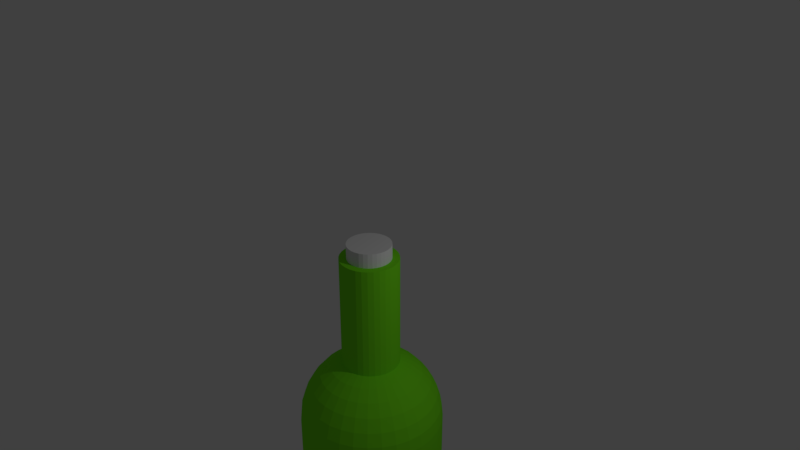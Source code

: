 # Source: winebottle.blend  (saved by Blender 2.79.0; exported with 4.5.12 LTS)
import bpy
from mathutils import Matrix  # noqa: F401  (used for matrix-valued properties, if any)

bpy.ops.wm.read_factory_settings(use_empty=True)
scene = bpy.context.scene
scene.name = 'Scene'

# ---- collections
col_collection_1 = bpy.data.collections.new('Collection 1'); scene.collection.children.link(col_collection_1)

# ---- materials (node trees are filled in below, after node groups)
mat_glass = bpy.data.materials.new('Glass')
mat_glass.alpha_threshold = 0.0
mat_glass.use_transparent_shadow = False
mat_glass.diffuse_color = (0.1948, 0.8, 0.01568, 1.0)
mat_glass.roughness = 0.5

# ---- material node trees

# ---- world
world_world = bpy.data.worlds.new('World'); scene.world = world_world
world_world.color = (0.05088, 0.05088, 0.05088)
world_world.use_sun_shadow = False
world_world.sun_shadow_jitter_overblur = 0.0
world_world.cycles.sampling_method = 'MANUAL'

# ---- cameras
cam_camera = bpy.data.cameras.new('Camera')
cam_camera.clip_end = 100.0
cam_camera.lens = 35.0
cam_camera.sensor_width = 32.0
cam_camera.sensor_height = 18.0
cam_camera.ortho_scale = 7.314
cam_camera.dof.focus_distance = 0.0
cam_camera.dof.aperture_fstop = 128.0

# ---- lights
light_lamp = bpy.data.lights.new('Lamp', 'POINT')
light_lamp.transmission_factor = 0.0
light_lamp.cutoff_distance = 30.0
light_lamp.energy = 100.0
light_lamp.shadow_buffer_clip_start = 1.001
light_lamp.shadow_soft_size = 0.1
light_lamp.shadow_maximum_resolution = 0.006
light_lamp.use_absolute_resolution = True

# ---- meshes
me_cylinder_010 = bpy.data.meshes.new('Cylinder.010')
me_cylinder_010.from_pydata([(0.0, 1.0, -1.0), (0.0, 1.0, 1.0), (0.1951, 0.9808, -1.0), (0.1951, 0.9808, 1.0), (0.3827, 0.9239, -1.0), (0.3827, 0.9239, 1.0), (0.5556, 0.8315, -1.0), (0.5556, 0.8315, 1.0), (0.7071, 0.7071, -1.0), (0.7071, 0.7071, 1.0), (0.8315, 0.5556, -1.0), (0.8315, 0.5556, 1.0), (0.9239, 0.3827, -1.0), (0.9239, 0.3827, 1.0), (0.9808, 0.1951, -1.0), (0.9808, 0.1951, 1.0), (1.0, 7.55e-08, -1.0), (1.0, 7.55e-08, 1.0), (0.9808, -0.1951, -1.0), (0.9808, -0.1951, 1.0), (0.9239, -0.3827, -1.0), (0.9239, -0.3827, 1.0), (0.8315, -0.5556, -1.0), (0.8315, -0.5556, 1.0), (0.7071, -0.7071, -1.0), (0.7071, -0.7071, 1.0), (0.5556, -0.8315, -1.0), (0.5556, -0.8315, 1.0), (0.3827, -0.9239, -1.0), (0.3827, -0.9239, 1.0), (0.1951, -0.9808, -1.0), (0.1951, -0.9808, 1.0), (-3.258e-07, -1.0, -1.0), (-3.258e-07, -1.0, 1.0), (-0.1951, -0.9808, -1.0), (-0.1951, -0.9808, 1.0), (-0.3827, -0.9239, -1.0), (-0.3827, -0.9239, 1.0), (-0.5556, -0.8315, -1.0), (-0.5556, -0.8315, 1.0), (-0.7071, -0.7071, -1.0), (-0.7071, -0.7071, 1.0), (-0.8315, -0.5556, -1.0), (-0.8315, -0.5556, 1.0), (-0.9239, -0.3827, -1.0), (-0.9239, -0.3827, 1.0), (-0.9808, -0.1951, -1.0), (-0.9808, -0.1951, 1.0), (-1.0, 9.656e-07, -1.0), (-1.0, 9.656e-07, 1.0), (-0.9808, 0.1951, -1.0), (-0.9808, 0.1951, 1.0), (-0.9239, 0.3827, -1.0), (-0.9239, 0.3827, 1.0), (-0.8315, 0.5556, -1.0), (-0.8315, 0.5556, 1.0), (-0.7071, 0.7071, -1.0), (-0.7071, 0.7071, 1.0), (-0.5556, 0.8315, -1.0), (-0.5556, 0.8315, 1.0), (-0.3827, 0.9239, -1.0), (-0.3827, 0.9239, 1.0), (-0.1951, 0.9808, -1.0), (-0.1951, 0.9808, 1.0)], [], [(0, 1, 3, 2), (2, 3, 5, 4), (4, 5, 7, 6), (6, 7, 9, 8), (8, 9, 11, 10), (10, 11, 13, 12), (12, 13, 15, 14), (14, 15, 17, 16), (16, 17, 19, 18), (18, 19, 21, 20), (20, 21, 23, 22), (22, 23, 25, 24), (24, 25, 27, 26), (26, 27, 29, 28), (28, 29, 31, 30), (30, 31, 33, 32), (32, 33, 35, 34), (34, 35, 37, 36), (36, 37, 39, 38), (38, 39, 41, 40), (40, 41, 43, 42), (42, 43, 45, 44), (44, 45, 47, 46), (46, 47, 49, 48), (48, 49, 51, 50), (50, 51, 53, 52), (52, 53, 55, 54), (54, 55, 57, 56), (56, 57, 59, 58), (58, 59, 61, 60), (3, 1, 63, 61, 59, 57, 55, 53, 51, 49, 47, 45, 43, 41, 39, 37, 35, 33, 31, 29, 27, 25, 23, 21, 19, 17, 15, 13, 11, 9, 7, 5), (60, 61, 63, 62), (62, 63, 1, 0), (0, 2, 4, 6, 8, 10, 12, 14, 16, 18, 20, 22, 24, 26, 28, 30, 32, 34, 36, 38, 40, 42, 44, 46, 48, 50, 52, 54, 56, 58, 60, 62)])
me_cylinder_010.materials.append(mat_glass)
me_cylinder_010.use_remesh_preserve_volume = False
me_cylinder_010.use_remesh_preserve_attributes = False
me_cylinder_010.use_mirror_vertex_groups = False
me_cylinder_010.update()
me_torus_002 = bpy.data.meshes.new('Torus.002')
me_torus_002.from_pydata([(1.01, 0.0, 0.0), (0.3047, -0.03176, -0.2193), (0.3196, 0.0, -0.185), (0.455, 0.0, -0.3204), (0.64, 0.0, -0.37), (0.825, 0.0, -0.3204), (0.9604, 0.0, -0.185), (1.001, 0.1318, 0.0), (0.3024, 0.003485, -0.2193), (0.3168, 0.04171, -0.185), (0.4511, 0.05939, -0.3204), (0.6345, 0.08354, -0.37), (0.8179, 0.1077, -0.3204), (0.9522, 0.1254, -0.185), (0.9756, 0.2614, 0.0), (0.2955, 0.03812, -0.2193), (0.3087, 0.08271, -0.185), (0.4395, 0.1178, -0.3204), (0.6182, 0.1656, -0.37), (0.7969, 0.2135, -0.3204), (0.9277, 0.2486, -0.185), (0.9331, 0.3865, 0.0), (0.2841, 0.07157, -0.2193), (0.2952, 0.1223, -0.185), (0.4204, 0.1741, -0.3204), (0.5913, 0.2449, -0.37), (0.7622, 0.3157, -0.3204), (0.8873, 0.3675, -0.185), (0.8747, 0.505, 0.0), (0.2685, 0.1032, -0.2193), (0.2768, 0.1598, -0.185), (0.394, 0.2275, -0.3204), (0.5543, 0.32, -0.37), (0.7145, 0.4125, -0.3204), (0.8318, 0.4802, -0.185), (0.8013, 0.6148, 0.0), (0.2489, 0.1326, -0.2193), (0.2535, 0.1945, -0.185), (0.361, 0.277, -0.3204), (0.5077, 0.3896, -0.37), (0.6545, 0.5022, -0.3204), (0.762, 0.5847, -0.185), (0.7142, 0.7142, 0.0), (0.2256, 0.1592, -0.2193), (0.226, 0.226, -0.185), (0.3217, 0.3217, -0.3204), (0.4525, 0.4525, -0.37), (0.5834, 0.5834, -0.3204), (0.6791, 0.6791, -0.185), (0.6148, 0.8013, 0.0), (0.199, 0.1824, -0.2193), (0.1945, 0.2535, -0.185), (0.277, 0.361, -0.3204), (0.3896, 0.5077, -0.37), (0.5022, 0.6545, -0.3204), (0.5847, 0.762, -0.185), (0.505, 0.8747, 0.0), (0.1697, 0.2021, -0.2193), (0.1598, 0.2768, -0.185), (0.2275, 0.394, -0.3204), (0.32, 0.5543, -0.37), (0.4125, 0.7145, -0.3204), (0.4802, 0.8318, -0.185), (0.3865, 0.9331, 0.0), (0.138, 0.2177, -0.2193), (0.1223, 0.2952, -0.185), (0.1741, 0.4204, -0.3204), (0.2449, 0.5913, -0.37), (0.3157, 0.7622, -0.3204), (0.3675, 0.8873, -0.185), (0.2614, 0.9756, 0.0), (0.1045, 0.229, -0.2193), (0.08271, 0.3087, -0.185), (0.1178, 0.4395, -0.3204), (0.1656, 0.6182, -0.37), (0.2135, 0.7969, -0.3204), (0.2486, 0.9277, -0.185), (0.1318, 1.001, 0.0), (0.06991, 0.2359, -0.2193), (0.04171, 0.3168, -0.185), (0.05939, 0.4511, -0.3204), (0.08354, 0.6345, -0.37), (0.1077, 0.8179, -0.3204), (0.1254, 0.9522, -0.185), (7.625e-08, 1.01, 0.0), (0.03466, 0.2382, -0.2193), (2.413e-08, 0.3196, -0.185), (3.435e-08, 0.455, -0.3204), (4.832e-08, 0.64, -0.37), (6.229e-08, 0.825, -0.3204), (7.251e-08, 0.9604, -0.185), (-0.1318, 1.001, 0.0), (-0.0005774, 0.2359, -0.2193), (-0.04171, 0.3168, -0.185), (-0.05939, 0.4511, -0.3204), (-0.08354, 0.6345, -0.37), (-0.1077, 0.8179, -0.3204), (-0.1254, 0.9522, -0.185), (-0.2614, 0.9756, 0.0), (-0.03522, 0.229, -0.2193), (-0.08271, 0.3087, -0.185), (-0.1178, 0.4395, -0.3204), (-0.1656, 0.6182, -0.37), (-0.2135, 0.7969, -0.3204), (-0.2486, 0.9277, -0.185), (-0.3865, 0.9331, 0.0), (-0.06866, 0.2177, -0.2193), (-0.1223, 0.2952, -0.185), (-0.1741, 0.4204, -0.3204), (-0.2449, 0.5913, -0.37), (-0.3157, 0.7622, -0.3204), (-0.3675, 0.8873, -0.185), (-0.505, 0.8747, 0.0), (-0.1003, 0.2021, -0.2193), (-0.1598, 0.2768, -0.185), (-0.2275, 0.394, -0.3204), (-0.32, 0.5543, -0.37), (-0.4125, 0.7145, -0.3204), (-0.4802, 0.8318, -0.185), (-0.6148, 0.8013, 0.0), (-0.1297, 0.1824, -0.2193), (-0.1945, 0.2535, -0.185), (-0.277, 0.361, -0.3204), (-0.3896, 0.5077, -0.37), (-0.5022, 0.6545, -0.3204), (-0.5847, 0.762, -0.185), (-0.7142, 0.7142, 0.0), (-0.1563, 0.1592, -0.2193), (-0.226, 0.226, -0.185), (-0.3217, 0.3217, -0.3204), (-0.4525, 0.4525, -0.37), (-0.5834, 0.5834, -0.3204), (-0.6791, 0.6791, -0.185), (-0.8013, 0.6148, 0.0), (-0.1795, 0.1326, -0.2193), (-0.2535, 0.1945, -0.185), (-0.361, 0.277, -0.3204), (-0.5077, 0.3896, -0.37), (-0.6545, 0.5022, -0.3204), (-0.762, 0.5847, -0.185), (-0.8747, 0.505, 0.0), (-0.1992, 0.1032, -0.2193), (-0.2768, 0.1598, -0.185), (-0.394, 0.2275, -0.3204), (-0.5543, 0.32, -0.37), (-0.7145, 0.4125, -0.3204), (-0.8318, 0.4802, -0.185), (-0.9331, 0.3865, 0.0), (-0.2148, 0.07157, -0.2193), (-0.2952, 0.1223, -0.185), (-0.4204, 0.1741, -0.3204), (-0.5913, 0.2449, -0.37), (-0.7622, 0.3157, -0.3204), (-0.8873, 0.3675, -0.185), (-0.9756, 0.2614, 0.0), (-0.2261, 0.03812, -0.2193), (-0.3087, 0.08271, -0.185), (-0.4395, 0.1178, -0.3204), (-0.6182, 0.1656, -0.37), (-0.7969, 0.2135, -0.3204), (-0.9277, 0.2486, -0.185), (-1.001, 0.1318, 0.0), (-0.233, 0.003485, -0.2193), (-0.3168, 0.04171, -0.185), (-0.4511, 0.05939, -0.3204), (-0.6345, 0.08354, -0.37), (-0.8179, 0.1077, -0.3204), (-0.9522, 0.1254, -0.185), (-1.01, 8.83e-08, 0.0), (-0.2353, -0.03176, -0.2193), (-0.3196, 2.794e-08, -0.185), (-0.455, 3.978e-08, -0.3204), (-0.64, 5.595e-08, -0.37), (-0.825, 7.212e-08, -0.3204), (-0.9604, 8.396e-08, -0.185), (-1.001, -0.1318, 0.0), (-0.233, -0.067, -0.2193), (-0.3168, -0.04171, -0.185), (-0.4511, -0.05939, -0.3204), (-0.6345, -0.08354, -0.37), (-0.8179, -0.1077, -0.3204), (-0.9522, -0.1254, -0.185), (-0.9756, -0.2614, 0.0), (-0.2261, -0.1016, -0.2193), (-0.3087, -0.08271, -0.185), (-0.4395, -0.1178, -0.3204), (-0.6182, -0.1656, -0.37), (-0.7969, -0.2135, -0.3204), (-0.9277, -0.2486, -0.185), (-0.9331, -0.3865, 0.0), (-0.2148, -0.1351, -0.2193), (-0.2952, -0.1223, -0.185), (-0.4204, -0.1741, -0.3204), (-0.5913, -0.2449, -0.37), (-0.7622, -0.3157, -0.3204), (-0.8873, -0.3675, -0.185), (-0.8747, -0.505, 0.0), (-0.1992, -0.1668, -0.2193), (-0.2768, -0.1598, -0.185), (-0.394, -0.2275, -0.3204), (-0.5543, -0.32, -0.37), (-0.7145, -0.4125, -0.3204), (-0.8318, -0.4802, -0.185), (-0.8013, -0.6148, 0.0), (-0.1795, -0.1961, -0.2193), (-0.2535, -0.1945, -0.185), (-0.361, -0.277, -0.3204), (-0.5077, -0.3896, -0.37), (-0.6545, -0.5022, -0.3204), (-0.762, -0.5847, -0.185), (-0.7142, -0.7142, 0.0), (-0.1563, -0.2227, -0.2193), (-0.226, -0.226, -0.185), (-0.3217, -0.3217, -0.3204), (-0.4525, -0.4525, -0.37), (-0.5834, -0.5834, -0.3204), (-0.6791, -0.6791, -0.185), (-0.6148, -0.8013, 0.0), (-0.1297, -0.246, -0.2193), (-0.1945, -0.2535, -0.185), (-0.277, -0.361, -0.3204), (-0.3896, -0.5077, -0.37), (-0.5022, -0.6545, -0.3204), (-0.5847, -0.762, -0.185), (-0.505, -0.8747, 0.0), (-0.1003, -0.2656, -0.2193), (-0.1598, -0.2768, -0.185), (-0.2275, -0.394, -0.3204), (-0.32, -0.5543, -0.37), (-0.4125, -0.7145, -0.3204), (-0.4802, -0.8318, -0.185), (-0.3865, -0.9331, 0.0), (-0.06866, -0.2812, -0.2193), (-0.1223, -0.2952, -0.185), (-0.1741, -0.4204, -0.3204), (-0.2449, -0.5913, -0.37), (-0.3157, -0.7622, -0.3204), (-0.3675, -0.8873, -0.185), (-0.2614, -0.9756, 0.0), (-0.03522, -0.2926, -0.2193), (-0.08271, -0.3087, -0.185), (-0.1178, -0.4395, -0.3204), (-0.1656, -0.6182, -0.37), (-0.2135, -0.7969, -0.3204), (-0.2486, -0.9277, -0.185), (-0.1318, -1.001, 0.0), (-0.0005776, -0.2994, -0.2193), (-0.04171, -0.3168, -0.185), (-0.05939, -0.4511, -0.3204), (-0.08354, -0.6345, -0.37), (-0.1077, -0.8179, -0.3204), (-0.1254, -0.9522, -0.185), (7.625e-08, -1.01, 0.0), (0.03466, -0.3018, -0.2193), (2.413e-08, -0.3196, -0.185), (3.435e-08, -0.455, -0.3204), (4.832e-08, -0.64, -0.37), (6.229e-08, -0.825, -0.3204), (7.251e-08, -0.9604, -0.185), (0.1318, -1.001, 0.0), (0.06991, -0.2994, -0.2193), (0.04171, -0.3168, -0.185), (0.05939, -0.4511, -0.3204), (0.08354, -0.6345, -0.37), (0.1077, -0.8179, -0.3204), (0.1254, -0.9522, -0.185), (0.2614, -0.9756, 0.0), (0.1045, -0.2926, -0.2193), (0.08271, -0.3087, -0.185), (0.1178, -0.4395, -0.3204), (0.1656, -0.6182, -0.37), (0.2135, -0.7969, -0.3204), (0.2486, -0.9277, -0.185), (0.3865, -0.9331, 0.0), (0.138, -0.2812, -0.2193), (0.1223, -0.2952, -0.185), (0.1741, -0.4204, -0.3204), (0.2449, -0.5913, -0.37), (0.3157, -0.7622, -0.3204), (0.3675, -0.8873, -0.185), (0.505, -0.8747, 0.0), (0.1697, -0.2656, -0.2193), (0.1598, -0.2768, -0.185), (0.2275, -0.394, -0.3204), (0.32, -0.5543, -0.37), (0.4125, -0.7145, -0.3204), (0.4802, -0.8318, -0.185), (0.6148, -0.8013, 0.0), (0.199, -0.246, -0.2193), (0.1945, -0.2535, -0.185), (0.277, -0.361, -0.3204), (0.3896, -0.5077, -0.37), (0.5022, -0.6545, -0.3204), (0.5847, -0.762, -0.185), (0.7142, -0.7142, 0.0), (0.2256, -0.2227, -0.2193), (0.226, -0.226, -0.185), (0.3217, -0.3217, -0.3204), (0.4525, -0.4525, -0.37), (0.5834, -0.5834, -0.3204), (0.6791, -0.6791, -0.185), (0.8013, -0.6148, 0.0), (0.2489, -0.1961, -0.2193), (0.2535, -0.1945, -0.185), (0.361, -0.277, -0.3204), (0.5077, -0.3896, -0.37), (0.6545, -0.5022, -0.3204), (0.762, -0.5847, -0.185), (0.8747, -0.505, 0.0), (0.2685, -0.1668, -0.2193), (0.2768, -0.1598, -0.185), (0.394, -0.2275, -0.3204), (0.5543, -0.32, -0.37), (0.7145, -0.4125, -0.3204), (0.8318, -0.4802, -0.185), (0.9331, -0.3865, 0.0), (0.2841, -0.1351, -0.2193), (0.2952, -0.1223, -0.185), (0.4204, -0.1741, -0.3204), (0.5913, -0.2449, -0.37), (0.7622, -0.3157, -0.3204), (0.8873, -0.3675, -0.185), (0.9756, -0.2614, 0.0), (0.2955, -0.1016, -0.2193), (0.3087, -0.08271, -0.185), (0.4395, -0.1178, -0.3204), (0.6182, -0.1656, -0.37), (0.7969, -0.2135, -0.3204), (0.9277, -0.2486, -0.185), (1.001, -0.1318, 0.0), (0.3024, -0.067, -0.2193), (0.3168, -0.04171, -0.185), (0.4511, -0.05939, -0.3204), (0.6345, -0.08354, -0.37), (0.8179, -0.1077, -0.3204), (0.9522, -0.1254, -0.185), (0.0886, 0.03853, -0.2193), (0.07896, 0.04497, -0.2193), (0.1114, 0.01254, -0.2193), (0.105, 0.02218, -0.2193), (0.1114, -0.07606, -0.2193), (0.1165, -0.06566, -0.2193), (-0.009635, -0.1085, -0.2193), (0.0007591, -0.1136, -0.2193), (-0.05318, -0.02019, -0.2193), (-0.05393, -0.03176, -0.2193), (0.04623, 0.05608, -0.2193), (0.03466, 0.05684, -0.2193), (-0.009635, 0.04497, -0.2193), (-0.01927, 0.03853, -0.2193), (0.04623, -0.1196, -0.2193), (0.0576, -0.1173, -0.2193), (0.1202, -0.008826, -0.2193), (0.1165, 0.002149, -0.2193), (-0.04719, -0.06566, -0.2193), (-0.04206, -0.07606, -0.2193), (0.0886, -0.102, -0.2193), (0.09731, -0.09441, -0.2193), (0.0231, 0.05608, -0.2193), (-0.04206, 0.01254, -0.2193), (-0.04719, 0.002149, -0.2193), (0.09731, 0.03089, -0.2193), (0.01173, -0.1173, -0.2193), (0.105, -0.08569, -0.2193), (-0.01927, -0.102, -0.2193), (0.06857, -0.1136, -0.2193), (-0.02798, 0.03089, -0.2193), (-0.05092, -0.008826, -0.2193), (0.0231, -0.1196, -0.2193), (0.0576, 0.05382, -0.2193), (0.1225, -0.02019, -0.2193), (0.01173, 0.05382, -0.2193), (0.1202, -0.05469, -0.2193), (0.1225, -0.04332, -0.2193), (-0.02798, -0.09441, -0.2193), (-0.05092, -0.05469, -0.2193), (0.1233, -0.03176, -0.2193), (-0.05318, -0.04332, -0.2193), (0.06857, 0.0501, -0.2193), (0.07896, -0.1085, -0.2193), (-0.03563, 0.02218, -0.2193), (0.03466, -0.1204, -0.2193), (0.0007591, 0.0501, -0.2193), (-0.03563, -0.08569, -0.2193)], [], [(1, 8, 9, 2), (2, 9, 10, 3), (3, 10, 11, 4), (4, 11, 12, 5), (5, 12, 13, 6), (6, 13, 7, 0), (8, 15, 16, 9), (9, 16, 17, 10), (10, 17, 18, 11), (11, 18, 19, 12), (12, 19, 20, 13), (13, 20, 14, 7), (15, 22, 23, 16), (16, 23, 24, 17), (17, 24, 25, 18), (18, 25, 26, 19), (19, 26, 27, 20), (20, 27, 21, 14), (22, 29, 30, 23), (23, 30, 31, 24), (24, 31, 32, 25), (25, 32, 33, 26), (26, 33, 34, 27), (27, 34, 28, 21), (29, 36, 37, 30), (30, 37, 38, 31), (31, 38, 39, 32), (32, 39, 40, 33), (33, 40, 41, 34), (34, 41, 35, 28), (36, 43, 44, 37), (37, 44, 45, 38), (38, 45, 46, 39), (39, 46, 47, 40), (40, 47, 48, 41), (41, 48, 42, 35), (43, 50, 51, 44), (44, 51, 52, 45), (45, 52, 53, 46), (46, 53, 54, 47), (47, 54, 55, 48), (48, 55, 49, 42), (50, 57, 58, 51), (51, 58, 59, 52), (52, 59, 60, 53), (53, 60, 61, 54), (54, 61, 62, 55), (55, 62, 56, 49), (57, 64, 65, 58), (58, 65, 66, 59), (59, 66, 67, 60), (60, 67, 68, 61), (61, 68, 69, 62), (62, 69, 63, 56), (64, 71, 72, 65), (65, 72, 73, 66), (66, 73, 74, 67), (67, 74, 75, 68), (68, 75, 76, 69), (69, 76, 70, 63), (71, 78, 79, 72), (72, 79, 80, 73), (73, 80, 81, 74), (74, 81, 82, 75), (75, 82, 83, 76), (76, 83, 77, 70), (78, 85, 86, 79), (79, 86, 87, 80), (80, 87, 88, 81), (81, 88, 89, 82), (82, 89, 90, 83), (83, 90, 84, 77), (85, 92, 93, 86), (86, 93, 94, 87), (87, 94, 95, 88), (88, 95, 96, 89), (89, 96, 97, 90), (90, 97, 91, 84), (92, 99, 100, 93), (93, 100, 101, 94), (94, 101, 102, 95), (95, 102, 103, 96), (96, 103, 104, 97), (97, 104, 98, 91), (99, 106, 107, 100), (100, 107, 108, 101), (101, 108, 109, 102), (102, 109, 110, 103), (103, 110, 111, 104), (104, 111, 105, 98), (106, 113, 114, 107), (107, 114, 115, 108), (108, 115, 116, 109), (109, 116, 117, 110), (110, 117, 118, 111), (111, 118, 112, 105), (113, 120, 121, 114), (114, 121, 122, 115), (115, 122, 123, 116), (116, 123, 124, 117), (117, 124, 125, 118), (118, 125, 119, 112), (120, 127, 128, 121), (121, 128, 129, 122), (122, 129, 130, 123), (123, 130, 131, 124), (124, 131, 132, 125), (125, 132, 126, 119), (127, 134, 135, 128), (128, 135, 136, 129), (129, 136, 137, 130), (130, 137, 138, 131), (131, 138, 139, 132), (132, 139, 133, 126), (134, 141, 142, 135), (135, 142, 143, 136), (136, 143, 144, 137), (137, 144, 145, 138), (138, 145, 146, 139), (139, 146, 140, 133), (141, 148, 149, 142), (142, 149, 150, 143), (143, 150, 151, 144), (144, 151, 152, 145), (145, 152, 153, 146), (146, 153, 147, 140), (148, 155, 156, 149), (149, 156, 157, 150), (150, 157, 158, 151), (151, 158, 159, 152), (152, 159, 160, 153), (153, 160, 154, 147), (155, 162, 163, 156), (156, 163, 164, 157), (157, 164, 165, 158), (158, 165, 166, 159), (159, 166, 167, 160), (160, 167, 161, 154), (162, 169, 170, 163), (163, 170, 171, 164), (164, 171, 172, 165), (165, 172, 173, 166), (166, 173, 174, 167), (167, 174, 168, 161), (169, 176, 177, 170), (170, 177, 178, 171), (171, 178, 179, 172), (172, 179, 180, 173), (173, 180, 181, 174), (174, 181, 175, 168), (176, 183, 184, 177), (177, 184, 185, 178), (178, 185, 186, 179), (179, 186, 187, 180), (180, 187, 188, 181), (181, 188, 182, 175), (183, 190, 191, 184), (184, 191, 192, 185), (185, 192, 193, 186), (186, 193, 194, 187), (187, 194, 195, 188), (188, 195, 189, 182), (190, 197, 198, 191), (191, 198, 199, 192), (192, 199, 200, 193), (193, 200, 201, 194), (194, 201, 202, 195), (195, 202, 196, 189), (197, 204, 205, 198), (198, 205, 206, 199), (199, 206, 207, 200), (200, 207, 208, 201), (201, 208, 209, 202), (202, 209, 203, 196), (204, 211, 212, 205), (205, 212, 213, 206), (206, 213, 214, 207), (207, 214, 215, 208), (208, 215, 216, 209), (209, 216, 210, 203), (211, 218, 219, 212), (212, 219, 220, 213), (213, 220, 221, 214), (214, 221, 222, 215), (215, 222, 223, 216), (216, 223, 217, 210), (218, 225, 226, 219), (219, 226, 227, 220), (220, 227, 228, 221), (221, 228, 229, 222), (222, 229, 230, 223), (223, 230, 224, 217), (225, 232, 233, 226), (226, 233, 234, 227), (227, 234, 235, 228), (228, 235, 236, 229), (229, 236, 237, 230), (230, 237, 231, 224), (232, 239, 240, 233), (233, 240, 241, 234), (234, 241, 242, 235), (235, 242, 243, 236), (236, 243, 244, 237), (237, 244, 238, 231), (239, 246, 247, 240), (240, 247, 248, 241), (241, 248, 249, 242), (242, 249, 250, 243), (243, 250, 251, 244), (244, 251, 245, 238), (246, 253, 254, 247), (247, 254, 255, 248), (248, 255, 256, 249), (249, 256, 257, 250), (250, 257, 258, 251), (251, 258, 252, 245), (253, 260, 261, 254), (254, 261, 262, 255), (255, 262, 263, 256), (256, 263, 264, 257), (257, 264, 265, 258), (258, 265, 259, 252), (260, 267, 268, 261), (261, 268, 269, 262), (262, 269, 270, 263), (263, 270, 271, 264), (264, 271, 272, 265), (265, 272, 266, 259), (267, 274, 275, 268), (268, 275, 276, 269), (269, 276, 277, 270), (270, 277, 278, 271), (271, 278, 279, 272), (272, 279, 273, 266), (274, 281, 282, 275), (275, 282, 283, 276), (276, 283, 284, 277), (277, 284, 285, 278), (278, 285, 286, 279), (279, 286, 280, 273), (281, 288, 289, 282), (282, 289, 290, 283), (283, 290, 291, 284), (284, 291, 292, 285), (285, 292, 293, 286), (286, 293, 287, 280), (288, 295, 296, 289), (289, 296, 297, 290), (290, 297, 298, 291), (291, 298, 299, 292), (292, 299, 300, 293), (293, 300, 294, 287), (295, 302, 303, 296), (296, 303, 304, 297), (297, 304, 305, 298), (298, 305, 306, 299), (299, 306, 307, 300), (300, 307, 301, 294), (302, 309, 310, 303), (303, 310, 311, 304), (304, 311, 312, 305), (305, 312, 313, 306), (306, 313, 314, 307), (307, 314, 308, 301), (309, 316, 317, 310), (310, 317, 318, 311), (311, 318, 319, 312), (312, 319, 320, 313), (313, 320, 321, 314), (314, 321, 315, 308), (316, 323, 324, 317), (317, 324, 325, 318), (318, 325, 326, 319), (319, 326, 327, 320), (320, 327, 328, 321), (321, 328, 322, 315), (323, 330, 331, 324), (324, 331, 332, 325), (325, 332, 333, 326), (326, 333, 334, 327), (327, 334, 335, 328), (328, 335, 329, 322), (330, 1, 2, 331), (331, 2, 3, 332), (332, 3, 4, 333), (333, 4, 5, 334), (334, 5, 6, 335), (335, 6, 0, 329), (8, 1, 376, 370), (336, 361, 339, 338, 353, 352, 370, 376, 373, 372, 341, 340, 363, 357, 356, 379, 365, 351, 350, 381, 368, 362, 343, 342, 364, 374, 383, 355, 354, 375, 377, 345, 344, 367, 360, 359, 380, 366, 349, 348, 382, 371, 358, 347, 346, 369, 378, 337), (239, 232, 343, 362), (183, 176, 377, 375), (29, 22, 353, 338), (162, 155, 367, 344), (309, 302, 363, 340), (15, 8, 370, 352), (274, 267, 351, 365), (106, 99, 371, 382), (330, 323, 372, 373), (204, 197, 355, 383), (78, 71, 369, 346), (225, 218, 364, 342), (288, 281, 379, 356), (176, 169, 345, 377), (246, 239, 362, 368), (71, 64, 378, 369), (99, 92, 358, 371), (57, 50, 336, 337), (218, 211, 374, 364), (197, 190, 354, 355), (92, 85, 347, 358), (253, 246, 368, 381), (148, 141, 359, 360), (316, 309, 340, 341), (281, 274, 365, 379), (267, 260, 350, 351), (169, 162, 344, 345), (43, 36, 339, 361), (260, 253, 381, 350), (1, 330, 373, 376), (64, 57, 337, 378), (127, 120, 349, 366), (232, 225, 342, 343), (190, 183, 375, 354), (113, 106, 382, 348), (50, 43, 361, 336), (211, 204, 383, 374), (120, 113, 348, 349), (134, 127, 366, 380), (302, 295, 357, 363), (295, 288, 356, 357), (36, 29, 338, 339), (323, 316, 341, 372), (22, 15, 352, 353), (85, 78, 346, 347), (141, 134, 380, 359), (155, 148, 360, 367)])
me_torus_002.materials.append(mat_glass)
me_torus_002.use_remesh_preserve_volume = False
me_torus_002.use_remesh_preserve_attributes = False
me_torus_002.use_mirror_vertex_groups = False
me_torus_002.update()
me_cylinder_009 = bpy.data.meshes.new('Cylinder.009')
me_cylinder_009.from_pydata([(0.0, 1.0, -1.0), (0.0, 1.0, 1.0), (0.1951, 0.9808, -1.0), (0.1951, 0.9808, 1.0), (0.3827, 0.9239, -1.0), (0.3827, 0.9239, 1.0), (0.5556, 0.8315, -1.0), (0.5556, 0.8315, 1.0), (0.7071, 0.7071, -1.0), (0.7071, 0.7071, 1.0), (0.8315, 0.5556, -1.0), (0.8315, 0.5556, 1.0), (0.9239, 0.3827, -1.0), (0.9239, 0.3827, 1.0), (0.9808, 0.1951, -1.0), (0.9808, 0.1951, 1.0), (1.0, 7.55e-08, -1.0), (1.0, 7.55e-08, 1.0), (0.9808, -0.1951, -1.0), (0.9808, -0.1951, 1.0), (0.9239, -0.3827, -1.0), (0.9239, -0.3827, 1.0), (0.8315, -0.5556, -1.0), (0.8315, -0.5556, 1.0), (0.7071, -0.7071, -1.0), (0.7071, -0.7071, 1.0), (0.5556, -0.8315, -1.0), (0.5556, -0.8315, 1.0), (0.3827, -0.9239, -1.0), (0.3827, -0.9239, 1.0), (0.1951, -0.9808, -1.0), (0.1951, -0.9808, 1.0), (-3.258e-07, -1.0, -1.0), (-3.258e-07, -1.0, 1.0), (-0.1951, -0.9808, -1.0), (-0.1951, -0.9808, 1.0), (-0.3827, -0.9239, -1.0), (-0.3827, -0.9239, 1.0), (-0.5556, -0.8315, -1.0), (-0.5556, -0.8315, 1.0), (-0.7071, -0.7071, -1.0), (-0.7071, -0.7071, 1.0), (-0.8315, -0.5556, -1.0), (-0.8315, -0.5556, 1.0), (-0.9239, -0.3827, -1.0), (-0.9239, -0.3827, 1.0), (-0.9808, -0.1951, -1.0), (-0.9808, -0.1951, 1.0), (-1.0, 9.656e-07, -1.0), (-1.0, 9.656e-07, 1.0), (-0.9808, 0.1951, -1.0), (-0.9808, 0.1951, 1.0), (-0.9239, 0.3827, -1.0), (-0.9239, 0.3827, 1.0), (-0.8315, 0.5556, -1.0), (-0.8315, 0.5556, 1.0), (-0.7071, 0.7071, -1.0), (-0.7071, 0.7071, 1.0), (-0.5556, 0.8315, -1.0), (-0.5556, 0.8315, 1.0), (-0.3827, 0.9239, -1.0), (-0.3827, 0.9239, 1.0), (-0.1951, 0.9808, -1.0), (-0.1951, 0.9808, 1.0)], [], [(0, 1, 3, 2), (2, 3, 5, 4), (4, 5, 7, 6), (6, 7, 9, 8), (8, 9, 11, 10), (10, 11, 13, 12), (12, 13, 15, 14), (14, 15, 17, 16), (16, 17, 19, 18), (18, 19, 21, 20), (20, 21, 23, 22), (22, 23, 25, 24), (24, 25, 27, 26), (26, 27, 29, 28), (28, 29, 31, 30), (30, 31, 33, 32), (32, 33, 35, 34), (34, 35, 37, 36), (36, 37, 39, 38), (38, 39, 41, 40), (40, 41, 43, 42), (42, 43, 45, 44), (44, 45, 47, 46), (46, 47, 49, 48), (48, 49, 51, 50), (50, 51, 53, 52), (52, 53, 55, 54), (54, 55, 57, 56), (56, 57, 59, 58), (58, 59, 61, 60), (3, 1, 63, 61, 59, 57, 55, 53, 51, 49, 47, 45, 43, 41, 39, 37, 35, 33, 31, 29, 27, 25, 23, 21, 19, 17, 15, 13, 11, 9, 7, 5), (60, 61, 63, 62), (62, 63, 1, 0), (0, 2, 4, 6, 8, 10, 12, 14, 16, 18, 20, 22, 24, 26, 28, 30, 32, 34, 36, 38, 40, 42, 44, 46, 48, 50, 52, 54, 56, 58, 60, 62)])
me_cylinder_009.use_remesh_preserve_volume = False
me_cylinder_009.use_remesh_preserve_attributes = False
me_cylinder_009.use_mirror_vertex_groups = False
me_cylinder_009.update()
me_cylinder_008 = bpy.data.meshes.new('Cylinder.008')
me_cylinder_008.from_pydata([(0.0, 1.0, -0.07413), (0.0, 1.0, 1.0), (0.1951, 0.9808, -0.07413), (0.1951, 0.9808, 1.0), (0.3827, 0.9239, -0.07413), (0.3827, 0.9239, 1.0), (0.5556, 0.8315, -0.07413), (0.5556, 0.8315, 1.0), (0.7071, 0.7071, -0.07413), (0.7071, 0.7071, 1.0), (0.8315, 0.5556, -0.07413), (0.8315, 0.5556, 1.0), (0.9239, 0.3827, -0.07413), (0.9239, 0.3827, 1.0), (0.9808, 0.1951, -0.07413), (0.9808, 0.1951, 1.0), (1.0, 7.55e-08, -0.07413), (1.0, 7.55e-08, 1.0), (0.9808, -0.1951, -0.07413), (0.9808, -0.1951, 1.0), (0.9239, -0.3827, -0.07413), (0.9239, -0.3827, 1.0), (0.8315, -0.5556, -0.07413), (0.8315, -0.5556, 1.0), (0.7071, -0.7071, -0.07413), (0.7071, -0.7071, 1.0), (0.5556, -0.8315, -0.07413), (0.5556, -0.8315, 1.0), (0.3827, -0.9239, -0.07413), (0.3827, -0.9239, 1.0), (0.1951, -0.9808, -0.07413), (0.1951, -0.9808, 1.0), (-3.258e-07, -1.0, -0.07413), (-3.258e-07, -1.0, 1.0), (-0.1951, -0.9808, -0.07413), (-0.1951, -0.9808, 1.0), (-0.3827, -0.9239, -0.07413), (-0.3827, -0.9239, 1.0), (-0.5556, -0.8315, -0.07413), (-0.5556, -0.8315, 1.0), (-0.7071, -0.7071, -0.07413), (-0.7071, -0.7071, 1.0), (-0.8315, -0.5556, -0.07413), (-0.8315, -0.5556, 1.0), (-0.9239, -0.3827, -0.07413), (-0.9239, -0.3827, 1.0), (-0.9808, -0.1951, -0.07413), (-0.9808, -0.1951, 1.0), (-1.0, 9.656e-07, -0.07413), (-1.0, 9.656e-07, 1.0), (-0.9808, 0.1951, -0.07413), (-0.9808, 0.1951, 1.0), (-0.9239, 0.3827, -0.07413), (-0.9239, 0.3827, 1.0), (-0.8315, 0.5556, -0.07413), (-0.8315, 0.5556, 1.0), (-0.7071, 0.7071, -0.07413), (-0.7071, 0.7071, 1.0), (-0.5556, 0.8315, -0.07413), (-0.5556, 0.8315, 1.0), (-0.3827, 0.9239, -0.07413), (-0.3827, 0.9239, 1.0), (-0.1951, 0.9808, -0.07413), (-0.1951, 0.9808, 1.0)], [], [(0, 1, 3, 2), (2, 3, 5, 4), (4, 5, 7, 6), (6, 7, 9, 8), (8, 9, 11, 10), (10, 11, 13, 12), (12, 13, 15, 14), (14, 15, 17, 16), (16, 17, 19, 18), (18, 19, 21, 20), (20, 21, 23, 22), (22, 23, 25, 24), (24, 25, 27, 26), (26, 27, 29, 28), (28, 29, 31, 30), (30, 31, 33, 32), (32, 33, 35, 34), (34, 35, 37, 36), (36, 37, 39, 38), (38, 39, 41, 40), (40, 41, 43, 42), (42, 43, 45, 44), (44, 45, 47, 46), (46, 47, 49, 48), (48, 49, 51, 50), (50, 51, 53, 52), (52, 53, 55, 54), (54, 55, 57, 56), (56, 57, 59, 58), (58, 59, 61, 60), (3, 1, 63, 61, 59, 57, 55, 53, 51, 49, 47, 45, 43, 41, 39, 37, 35, 33, 31, 29, 27, 25, 23, 21, 19, 17, 15, 13, 11, 9, 7, 5), (60, 61, 63, 62), (62, 63, 1, 0)])
me_cylinder_008.materials.append(mat_glass)
me_cylinder_008.use_remesh_preserve_volume = False
me_cylinder_008.use_remesh_preserve_attributes = False
me_cylinder_008.use_mirror_vertex_groups = False
me_cylinder_008.update()
me_sphere = bpy.data.meshes.new('Sphere')
me_sphere.from_pydata([(0.0, 0.1951, 0.9808), (0.0, 0.3827, 0.9239), (0.0, 0.5556, 0.8315), (0.0, 0.7071, 0.7071), (0.0, 0.8315, 0.5556), (0.0, 0.9239, 0.3827), (0.0, 0.9808, 0.1951), (0.0, 1.0, 7.55e-08), (0.03806, 0.1913, 0.9808), (0.07466, 0.3753, 0.9239), (0.1084, 0.5449, 0.8315), (0.1379, 0.6935, 0.7071), (0.1622, 0.8155, 0.5556), (0.1802, 0.9061, 0.3827), (0.1913, 0.9619, 0.1951), (0.1951, 0.9808, 7.55e-08), (0.07466, 0.1802, 0.9808), (0.1464, 0.3536, 0.9239), (0.2126, 0.5133, 0.8315), (0.2706, 0.6533, 0.7071), (0.3182, 0.7682, 0.5556), (0.3536, 0.8536, 0.3827), (0.3753, 0.9061, 0.1951), (0.3827, 0.9239, 7.55e-08), (0.1084, 0.1622, 0.9808), (0.2126, 0.3182, 0.9239), (0.3087, 0.4619, 0.8315), (0.3928, 0.5879, 0.7071), (0.4619, 0.6913, 0.5556), (0.5133, 0.7682, 0.3827), (0.5449, 0.8155, 0.1951), (0.5556, 0.8315, 7.55e-08), (0.1379, 0.1379, 0.9808), (0.2706, 0.2706, 0.9239), (0.3928, 0.3928, 0.8315), (0.5, 0.5, 0.7071), (0.5879, 0.5879, 0.5556), (0.6533, 0.6533, 0.3827), (0.6935, 0.6935, 0.1951), (0.7071, 0.7071, 7.55e-08), (0.1622, 0.1084, 0.9808), (0.3182, 0.2126, 0.9239), (0.4619, 0.3087, 0.8315), (0.5879, 0.3928, 0.7071), (0.6913, 0.4619, 0.5556), (0.7682, 0.5133, 0.3827), (0.8155, 0.5449, 0.1951), (0.8315, 0.5556, 7.55e-08), (0.1802, 0.07466, 0.9808), (0.3536, 0.1464, 0.9239), (0.5133, 0.2126, 0.8315), (0.6533, 0.2706, 0.7071), (0.7682, 0.3182, 0.5556), (0.8536, 0.3536, 0.3827), (0.9061, 0.3753, 0.1951), (0.9239, 0.3827, 7.55e-08), (0.1913, 0.03806, 0.9808), (0.3753, 0.07466, 0.9239), (0.5449, 0.1084, 0.8315), (0.6935, 0.1379, 0.7071), (0.8155, 0.1622, 0.5556), (0.9061, 0.1802, 0.3827), (0.9619, 0.1913, 0.1951), (0.9808, 0.1951, 7.55e-08), (0.1951, -3.266e-07, 0.9808), (0.3827, -3.192e-07, 0.9239), (0.5556, -3.117e-07, 0.8315), (0.7071, -3.192e-07, 0.7071), (0.8315, -3.341e-07, 0.5556), (0.9239, -2.745e-07, 0.3827), (0.9808, -3.937e-07, 0.1951), (1.0, -3.788e-07, 7.55e-08), (0.1913, -0.03806, 0.9808), (0.3753, -0.07466, 0.9239), (0.5449, -0.1084, 0.8315), (0.6935, -0.138, 0.7071), (0.8155, -0.1622, 0.5556), (0.9061, -0.1802, 0.3827), (0.9619, -0.1913, 0.1951), (0.9808, -0.1951, 7.55e-08), (0.1802, -0.07466, 0.9808), (0.3536, -0.1464, 0.9239), (0.5133, -0.2126, 0.8315), (0.6533, -0.2706, 0.7071), (0.7682, -0.3182, 0.5556), (0.8536, -0.3536, 0.3827), (0.9061, -0.3753, 0.1951), (0.9239, -0.3827, 7.55e-08), (0.1622, -0.1084, 0.9808), (0.3182, -0.2126, 0.9239), (0.4619, -0.3087, 0.8315), (0.5879, -0.3928, 0.7071), (0.6913, -0.4619, 0.5556), (0.7682, -0.5133, 0.3827), (0.8155, -0.5449, 0.1951), (0.8315, -0.5556, 7.55e-08), (0.1379, -0.138, 0.9808), (0.2706, -0.2706, 0.9239), (0.3928, -0.3928, 0.8315), (0.5, -0.5, 0.7071), (0.5879, -0.5879, 0.5556), (0.6533, -0.6533, 0.3827), (0.6935, -0.6935, 0.1951), (0.7071, -0.7071, 7.55e-08), (0.1084, -0.1622, 0.9808), (0.2126, -0.3182, 0.9239), (0.3087, -0.4619, 0.8315), (0.3928, -0.5879, 0.7071), (0.4619, -0.6913, 0.5556), (0.5133, -0.7682, 0.3827), (0.5449, -0.8155, 0.1951), (0.5556, -0.8315, 7.55e-08), (0.07466, -0.1802, 0.9808), (0.1464, -0.3536, 0.9239), (0.2126, -0.5133, 0.8315), (0.2706, -0.6533, 0.7071), (0.3182, -0.7682, 0.5556), (0.3536, -0.8536, 0.3827), (0.3753, -0.9061, 0.1951), (0.3827, -0.9239, 7.55e-08), (0.03806, -0.1913, 0.9808), (0.07466, -0.3753, 0.9239), (0.1084, -0.5449, 0.8315), (0.1379, -0.6935, 0.7071), (0.1622, -0.8155, 0.5556), (0.1802, -0.9061, 0.3827), (0.1913, -0.9619, 0.1951), (0.1951, -0.9808, 7.55e-08), (-7.212e-09, -0.1951, 0.9808), (4.122e-08, -0.3827, 0.9239), (2.632e-08, -0.5556, 0.8315), (-2.584e-08, -0.7071, 0.7071), (-8.544e-08, -0.8315, 0.5556), (6.357e-08, -0.9239, 0.3827), (-8.544e-08, -0.9808, 0.1951), (-1.003e-07, -1.0, 7.55e-08), (-0.03806, -0.1913, 0.9808), (-0.07466, -0.3753, 0.9239), (-0.1084, -0.5449, 0.8315), (-0.1379, -0.6935, 0.7071), (-0.1622, -0.8155, 0.5556), (-0.1802, -0.9061, 0.3827), (-0.1913, -0.9619, 0.1951), (-0.1951, -0.9808, 7.55e-08), (-0.07466, -0.1802, 0.9808), (-0.1464, -0.3536, 0.9239), (-0.2126, -0.5133, 0.8315), (-0.2706, -0.6533, 0.7071), (-0.3182, -0.7682, 0.5556), (-0.3536, -0.8536, 0.3827), (-0.3753, -0.9061, 0.1951), (-0.3827, -0.9239, 7.55e-08), (-0.1084, -0.1622, 0.9808), (-0.2126, -0.3182, 0.9239), (-0.3087, -0.4619, 0.8315), (-0.3928, -0.5879, 0.7071), (-0.4619, -0.6913, 0.5556), (-0.5133, -0.7682, 0.3827), (-0.5449, -0.8155, 0.1951), (-0.5556, -0.8315, 7.55e-08), (-2.304e-07, -5.562e-07, 1.0), (-0.1379, -0.138, 0.9808), (-0.2706, -0.2706, 0.9239), (-0.3928, -0.3928, 0.8315), (-0.5, -0.5, 0.7071), (-0.5879, -0.5879, 0.5556), (-0.6533, -0.6533, 0.3827), (-0.6935, -0.6935, 0.1951), (-0.7071, -0.7071, 7.55e-08), (-0.1622, -0.1084, 0.9808), (-0.3182, -0.2126, 0.9239), (-0.4619, -0.3087, 0.8315), (-0.5879, -0.3928, 0.7071), (-0.6913, -0.4619, 0.5556), (-0.7682, -0.5133, 0.3827), (-0.8155, -0.5449, 0.1951), (-0.8315, -0.5556, 7.55e-08), (-0.1802, -0.07466, 0.9808), (-0.3536, -0.1464, 0.9239), (-0.5133, -0.2126, 0.8315), (-0.6533, -0.2706, 0.7071), (-0.7682, -0.3182, 0.5556), (-0.8536, -0.3536, 0.3827), (-0.9061, -0.3753, 0.1951), (-0.9239, -0.3827, 7.55e-08), (-0.1913, -0.03806, 0.9808), (-0.3753, -0.07466, 0.9239), (-0.5449, -0.1084, 0.8315), (-0.6935, -0.1379, 0.7071), (-0.8155, -0.1622, 0.5556), (-0.9061, -0.1802, 0.3827), (-0.9619, -0.1913, 0.1951), (-0.9808, -0.1951, 7.55e-08), (-0.1951, -3.117e-07, 0.9808), (-0.3827, -2.819e-07, 0.9239), (-0.5556, -2.819e-07, 0.8315), (-0.7071, -1.851e-07, 0.7071), (-0.8315, -1.404e-07, 0.5556), (-0.9239, -3.192e-07, 0.3827), (-0.9808, -9.567e-08, 0.1951), (-1.0, -1.404e-07, 7.55e-08), (-0.1913, 0.03806, 0.9808), (-0.3753, 0.07466, 0.9239), (-0.5449, 0.1084, 0.8315), (-0.6935, 0.1379, 0.7071), (-0.8155, 0.1622, 0.5556), (-0.9061, 0.1802, 0.3827), (-0.9619, 0.1913, 0.1951), (-0.9808, 0.1951, 7.55e-08), (-0.1802, 0.07466, 0.9808), (-0.3536, 0.1464, 0.9239), (-0.5133, 0.2126, 0.8315), (-0.6533, 0.2706, 0.7071), (-0.7682, 0.3182, 0.5556), (-0.8536, 0.3536, 0.3827), (-0.9061, 0.3753, 0.1951), (-0.9239, 0.3827, 7.55e-08), (-0.1622, 0.1084, 0.9808), (-0.3182, 0.2126, 0.9239), (-0.4619, 0.3087, 0.8315), (-0.5879, 0.3928, 0.7071), (-0.6913, 0.4619, 0.5556), (-0.7682, 0.5133, 0.3827), (-0.8155, 0.5449, 0.1951), (-0.8315, 0.5556, 7.55e-08), (-0.1379, 0.1379, 0.9808), (-0.2706, 0.2706, 0.9239), (-0.3928, 0.3928, 0.8315), (-0.5, 0.5, 0.7071), (-0.5879, 0.5879, 0.5556), (-0.6533, 0.6533, 0.3827), (-0.6935, 0.6935, 0.1951), (-0.7071, 0.7071, 7.55e-08), (-0.1084, 0.1622, 0.9808), (-0.2126, 0.3182, 0.9239), (-0.3087, 0.4619, 0.8315), (-0.3928, 0.5879, 0.7071), (-0.4619, 0.6913, 0.5556), (-0.5133, 0.7682, 0.3827), (-0.5449, 0.8155, 0.1951), (-0.5556, 0.8315, 7.55e-08), (-0.07466, 0.1802, 0.9808), (-0.1464, 0.3536, 0.9239), (-0.2126, 0.5133, 0.8315), (-0.2706, 0.6533, 0.7071), (-0.3182, 0.7682, 0.5556), (-0.3536, 0.8536, 0.3827), (-0.3753, 0.9061, 0.1951), (-0.3827, 0.9239, 7.55e-08), (-0.03806, 0.1913, 0.9808), (-0.07466, 0.3753, 0.9239), (-0.1084, 0.5449, 0.8315), (-0.1379, 0.6935, 0.7071), (-0.1622, 0.8155, 0.5556), (-0.1802, 0.9061, 0.3827), (-0.1913, 0.9619, 0.1951), (-0.1951, 0.9808, 7.55e-08)], [], [(6, 5, 13, 14), (7, 6, 14, 15), (0, 160, 8), (1, 0, 8, 9), (2, 1, 9, 10), (3, 2, 10, 11), (4, 3, 11, 12), (5, 4, 12, 13), (13, 12, 20, 21), (14, 13, 21, 22), (15, 14, 22, 23), (8, 160, 16), (9, 8, 16, 17), (10, 9, 17, 18), (11, 10, 18, 19), (12, 11, 19, 20), (18, 17, 25, 26), (19, 18, 26, 27), (20, 19, 27, 28), (21, 20, 28, 29), (22, 21, 29, 30), (23, 22, 30, 31), (16, 160, 24), (17, 16, 24, 25), (30, 29, 37, 38), (31, 30, 38, 39), (24, 160, 32), (25, 24, 32, 33), (26, 25, 33, 34), (27, 26, 34, 35), (28, 27, 35, 36), (29, 28, 36, 37), (34, 33, 41, 42), (35, 34, 42, 43), (36, 35, 43, 44), (37, 36, 44, 45), (38, 37, 45, 46), (39, 38, 46, 47), (32, 160, 40), (33, 32, 40, 41), (46, 45, 53, 54), (47, 46, 54, 55), (40, 160, 48), (41, 40, 48, 49), (42, 41, 49, 50), (43, 42, 50, 51), (44, 43, 51, 52), (45, 44, 52, 53), (51, 50, 58, 59), (52, 51, 59, 60), (53, 52, 60, 61), (54, 53, 61, 62), (55, 54, 62, 63), (48, 160, 56), (49, 48, 56, 57), (50, 49, 57, 58), (63, 62, 70, 71), (56, 160, 64), (57, 56, 64, 65), (58, 57, 65, 66), (59, 58, 66, 67), (60, 59, 67, 68), (61, 60, 68, 69), (62, 61, 69, 70), (67, 66, 74, 75), (68, 67, 75, 76), (69, 68, 76, 77), (70, 69, 77, 78), (71, 70, 78, 79), (64, 160, 72), (65, 64, 72, 73), (66, 65, 73, 74), (79, 78, 86, 87), (72, 160, 80), (73, 72, 80, 81), (74, 73, 81, 82), (75, 74, 82, 83), (76, 75, 83, 84), (77, 76, 84, 85), (78, 77, 85, 86), (84, 83, 91, 92), (85, 84, 92, 93), (86, 85, 93, 94), (87, 86, 94, 95), (80, 160, 88), (81, 80, 88, 89), (82, 81, 89, 90), (83, 82, 90, 91), (89, 88, 96, 97), (90, 89, 97, 98), (91, 90, 98, 99), (92, 91, 99, 100), (93, 92, 100, 101), (94, 93, 101, 102), (95, 94, 102, 103), (88, 160, 96), (101, 100, 108, 109), (102, 101, 109, 110), (103, 102, 110, 111), (96, 160, 104), (97, 96, 104, 105), (98, 97, 105, 106), (99, 98, 106, 107), (100, 99, 107, 108), (105, 104, 112, 113), (106, 105, 113, 114), (107, 106, 114, 115), (108, 107, 115, 116), (109, 108, 116, 117), (110, 109, 117, 118), (111, 110, 118, 119), (104, 160, 112), (117, 116, 124, 125), (118, 117, 125, 126), (119, 118, 126, 127), (112, 160, 120), (113, 112, 120, 121), (114, 113, 121, 122), (115, 114, 122, 123), (116, 115, 123, 124), (122, 121, 129, 130), (123, 122, 130, 131), (124, 123, 131, 132), (125, 124, 132, 133), (126, 125, 133, 134), (127, 126, 134, 135), (120, 160, 128), (121, 120, 128, 129), (134, 133, 141, 142), (135, 134, 142, 143), (128, 160, 136), (129, 128, 136, 137), (130, 129, 137, 138), (131, 130, 138, 139), (132, 131, 139, 140), (133, 132, 140, 141), (138, 137, 145, 146), (139, 138, 146, 147), (140, 139, 147, 148), (141, 140, 148, 149), (142, 141, 149, 150), (143, 142, 150, 151), (136, 160, 144), (137, 136, 144, 145), (150, 149, 157, 158), (151, 150, 158, 159), (144, 160, 152), (145, 144, 152, 153), (146, 145, 153, 154), (147, 146, 154, 155), (148, 147, 155, 156), (149, 148, 156, 157), (155, 154, 163, 164), (156, 155, 164, 165), (157, 156, 165, 166), (158, 157, 166, 167), (159, 158, 167, 168), (152, 160, 161), (153, 152, 161, 162), (154, 153, 162, 163), (168, 167, 175, 176), (161, 160, 169), (162, 161, 169, 170), (163, 162, 170, 171), (164, 163, 171, 172), (165, 164, 172, 173), (166, 165, 173, 174), (167, 166, 174, 175), (173, 172, 180, 181), (174, 173, 181, 182), (175, 174, 182, 183), (176, 175, 183, 184), (169, 160, 177), (170, 169, 177, 178), (171, 170, 178, 179), (172, 171, 179, 180), (177, 160, 185), (178, 177, 185, 186), (179, 178, 186, 187), (180, 179, 187, 188), (181, 180, 188, 189), (182, 181, 189, 190), (183, 182, 190, 191), (184, 183, 191, 192), (189, 188, 196, 197), (190, 189, 197, 198), (191, 190, 198, 199), (192, 191, 199, 200), (185, 160, 193), (186, 185, 193, 194), (187, 186, 194, 195), (188, 187, 195, 196), (194, 193, 201, 202), (195, 194, 202, 203), (196, 195, 203, 204), (197, 196, 204, 205), (198, 197, 205, 206), (199, 198, 206, 207), (200, 199, 207, 208), (193, 160, 201), (206, 205, 213, 214), (207, 206, 214, 215), (208, 207, 215, 216), (201, 160, 209), (202, 201, 209, 210), (203, 202, 210, 211), (204, 203, 211, 212), (205, 204, 212, 213), (210, 209, 217, 218), (211, 210, 218, 219), (212, 211, 219, 220), (213, 212, 220, 221), (214, 213, 221, 222), (215, 214, 222, 223), (216, 215, 223, 224), (209, 160, 217), (222, 221, 229, 230), (223, 222, 230, 231), (224, 223, 231, 232), (217, 160, 225), (218, 217, 225, 226), (219, 218, 226, 227), (220, 219, 227, 228), (221, 220, 228, 229), (227, 226, 234, 235), (228, 227, 235, 236), (229, 228, 236, 237), (230, 229, 237, 238), (231, 230, 238, 239), (232, 231, 239, 240), (225, 160, 233), (226, 225, 233, 234), (239, 238, 246, 247), (240, 239, 247, 248), (233, 160, 241), (234, 233, 241, 242), (235, 234, 242, 243), (236, 235, 243, 244), (237, 236, 244, 245), (238, 237, 245, 246), (244, 243, 251, 252), (245, 244, 252, 253), (246, 245, 253, 254), (247, 246, 254, 255), (248, 247, 255, 256), (241, 160, 249), (242, 241, 249, 250), (243, 242, 250, 251), (256, 255, 6, 7), (249, 160, 0), (250, 249, 0, 1), (251, 250, 1, 2), (252, 251, 2, 3), (253, 252, 3, 4), (254, 253, 4, 5), (255, 254, 5, 6)])
me_sphere.materials.append(mat_glass)
me_sphere.use_remesh_preserve_volume = False
me_sphere.use_remesh_preserve_attributes = False
me_sphere.use_mirror_vertex_groups = False
me_sphere.update()
me_cylinder_007 = bpy.data.meshes.new('Cylinder.007')
me_cylinder_007.from_pydata([(0.0, 1.0, -1.0), (0.0, 1.0, 1.0), (0.1951, 0.9808, -1.0), (0.1951, 0.9808, 1.0), (0.3827, 0.9239, -1.0), (0.3827, 0.9239, 1.0), (0.5556, 0.8315, -1.0), (0.5556, 0.8315, 1.0), (0.7071, 0.7071, -1.0), (0.7071, 0.7071, 1.0), (0.8315, 0.5556, -1.0), (0.8315, 0.5556, 1.0), (0.9239, 0.3827, -1.0), (0.9239, 0.3827, 1.0), (0.9808, 0.1951, -1.0), (0.9808, 0.1951, 1.0), (1.0, 7.55e-08, -1.0), (1.0, 7.55e-08, 1.0), (0.9808, -0.1951, -1.0), (0.9808, -0.1951, 1.0), (0.9239, -0.3827, -1.0), (0.9239, -0.3827, 1.0), (0.8315, -0.5556, -1.0), (0.8315, -0.5556, 1.0), (0.7071, -0.7071, -1.0), (0.7071, -0.7071, 1.0), (0.5556, -0.8315, -1.0), (0.5556, -0.8315, 1.0), (0.3827, -0.9239, -1.0), (0.3827, -0.9239, 1.0), (0.1951, -0.9808, -1.0), (0.1951, -0.9808, 1.0), (-3.258e-07, -1.0, -1.0), (-3.258e-07, -1.0, 1.0), (-0.1951, -0.9808, -1.0), (-0.1951, -0.9808, 1.0), (-0.3827, -0.9239, -1.0), (-0.3827, -0.9239, 1.0), (-0.5556, -0.8315, -1.0), (-0.5556, -0.8315, 1.0), (-0.7071, -0.7071, -1.0), (-0.7071, -0.7071, 1.0), (-0.8315, -0.5556, -1.0), (-0.8315, -0.5556, 1.0), (-0.9239, -0.3827, -1.0), (-0.9239, -0.3827, 1.0), (-0.9808, -0.1951, -1.0), (-0.9808, -0.1951, 1.0), (-1.0, 9.656e-07, -1.0), (-1.0, 9.656e-07, 1.0), (-0.9808, 0.1951, -1.0), (-0.9808, 0.1951, 1.0), (-0.9239, 0.3827, -1.0), (-0.9239, 0.3827, 1.0), (-0.8315, 0.5556, -1.0), (-0.8315, 0.5556, 1.0), (-0.7071, 0.7071, -1.0), (-0.7071, 0.7071, 1.0), (-0.5556, 0.8315, -1.0), (-0.5556, 0.8315, 1.0), (-0.3827, 0.9239, -1.0), (-0.3827, 0.9239, 1.0), (-0.1951, 0.9808, -1.0), (-0.1951, 0.9808, 1.0)], [], [(0, 1, 3, 2), (2, 3, 5, 4), (4, 5, 7, 6), (6, 7, 9, 8), (8, 9, 11, 10), (10, 11, 13, 12), (12, 13, 15, 14), (14, 15, 17, 16), (16, 17, 19, 18), (18, 19, 21, 20), (20, 21, 23, 22), (22, 23, 25, 24), (24, 25, 27, 26), (26, 27, 29, 28), (28, 29, 31, 30), (30, 31, 33, 32), (32, 33, 35, 34), (34, 35, 37, 36), (36, 37, 39, 38), (38, 39, 41, 40), (40, 41, 43, 42), (42, 43, 45, 44), (44, 45, 47, 46), (46, 47, 49, 48), (48, 49, 51, 50), (50, 51, 53, 52), (52, 53, 55, 54), (54, 55, 57, 56), (56, 57, 59, 58), (58, 59, 61, 60), (60, 61, 63, 62), (62, 63, 1, 0)])
me_cylinder_007.materials.append(mat_glass)
me_cylinder_007.use_remesh_preserve_volume = False
me_cylinder_007.use_remesh_preserve_attributes = False
me_cylinder_007.use_mirror_vertex_groups = False
me_cylinder_007.update()

# ---- objects
ob_cylinder_003 = bpy.data.objects.new('Cylinder.003', me_cylinder_010)
ob_torus_002 = bpy.data.objects.new('Torus.002', me_torus_002)
ob_cylinder_002 = bpy.data.objects.new('Cylinder.002', me_cylinder_009)
ob_cylinder_001 = bpy.data.objects.new('Cylinder.001', me_cylinder_008)
ob_sphere = bpy.data.objects.new('Sphere', me_sphere)
ob_cylinder = bpy.data.objects.new('Cylinder', me_cylinder_007)
ob_lamp = bpy.data.objects.new('Lamp', light_lamp)
ob_camera = bpy.data.objects.new('Camera', cam_camera)

# ---- transforms, parenting, visibility, modifiers, constraints
ob_cylinder_003.location = (0.0, 0.0, -3.3)
ob_cylinder_003.scale = (0.4, 0.4, 0.01)
ob_cylinder_003.lineart.crease_threshold = 0.0
ob_torus_002.location = (0.0, 0.0, -3.0)
ob_torus_002.scale = (0.98, 0.98, 1.0)
ob_torus_002.lineart.crease_threshold = 0.0
ob_cylinder_002.location = (0.0, 0.0, 3.6)
ob_cylinder_002.scale = (0.3, 0.3, 0.1)
ob_cylinder_002.lineart.crease_threshold = 0.0
ob_cylinder_001.location = (0.0, 0.0, 2.0)
ob_cylinder_001.scale = (0.4, 0.4, 1.5)
ob_cylinder_001.lineart.crease_threshold = 0.0
ob_sphere.location = (0.0, 0.0, 1.0)
ob_sphere.lineart.crease_threshold = 0.0
ob_cylinder.location = (0.0, 0.0, -1.0)
ob_cylinder.scale = (1.0, 1.0, 2.0)
ob_cylinder.lineart.crease_threshold = 0.0
ob_lamp.location = (4.076, 1.005, 5.904)
ob_lamp.rotation_euler = (0.6503, 0.05522, 1.866)
ob_lamp.lock_rotations_4d = False
ob_lamp.empty_display_type = 'ARROWS'
ob_lamp.color = (0.0, 0.0, 0.0, 0.0)
ob_lamp.lineart.crease_threshold = 0.0
ob_camera.location = (7.481, -6.508, 8.895)
ob_camera.rotation_euler = (1.109, 0.0, 0.8149)
ob_camera.lock_rotations_4d = False
ob_camera.empty_display_type = 'ARROWS'
ob_camera.color = (0.0, 0.0, 0.0, 0.0)
ob_camera.display_type = 'WIRE'
ob_camera.lineart.crease_threshold = 0.0

# ---- collection membership
col_collection_1.objects.link(ob_cylinder_003)
col_collection_1.objects.link(ob_torus_002)
col_collection_1.objects.link(ob_cylinder_002)
col_collection_1.objects.link(ob_cylinder_001)
col_collection_1.objects.link(ob_sphere)
col_collection_1.objects.link(ob_cylinder)
col_collection_1.objects.link(ob_lamp)
col_collection_1.objects.link(ob_camera)

# ---- scene / render settings (as saved in the file)
scene.camera = ob_camera
scene.frame_start = 1; scene.frame_end = 250; scene.frame_set(1)
scene.render.engine = 'BLENDER_EEVEE_NEXT'
scene.render.resolution_percentage = 50
scene.render.dither_intensity = 0.0
scene.cycles.use_denoising = False
scene.cycles.samples = 128
scene.cycles.sampling_pattern = 'TABULATED_SOBOL'
scene.cycles.use_adaptive_sampling = False
scene.cycles.use_light_tree = False
scene.cycles.blur_glossy = 0.0
scene.cycles.sample_clamp_indirect = 0.0
scene.view_settings.view_transform = 'Standard'
bpy.context.view_layer.update()
